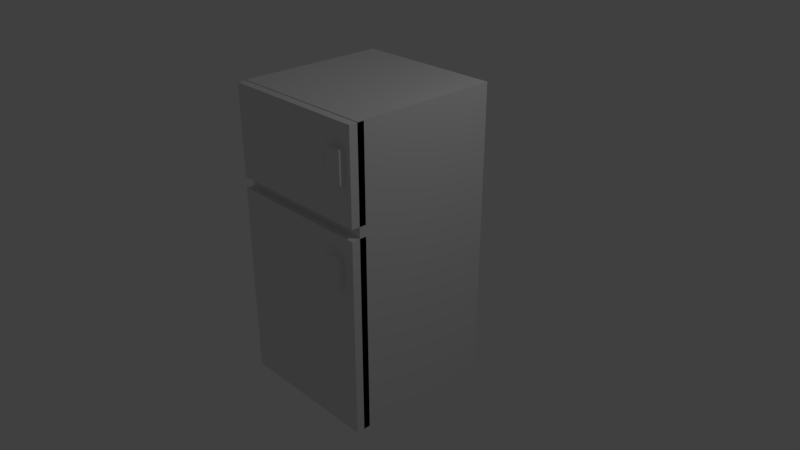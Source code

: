# Source: fridge.blend  (saved by Blender 2.79.0; exported with 4.5.12 LTS)
import bpy
from mathutils import Matrix  # noqa: F401  (used for matrix-valued properties, if any)

bpy.ops.wm.read_factory_settings(use_empty=True)
scene = bpy.context.scene
scene.name = 'Scene'

# ---- collections
col_collection_1 = bpy.data.collections.new('Collection 1'); scene.collection.children.link(col_collection_1)

# ---- materials (node trees are filled in below, after node groups)
mat_material = bpy.data.materials.new('Material')
mat_material.alpha_threshold = 0.0
mat_material.use_transparent_shadow = False
mat_material.roughness = 0.5
mat_material.line_color = (0.0, 0.0, 0.0, 1.0)

# ---- material node trees

# ---- world
world_world = bpy.data.worlds.new('World'); scene.world = world_world
world_world.color = (0.05088, 0.05088, 0.05088)
world_world.use_sun_shadow = False
world_world.sun_shadow_jitter_overblur = 0.0
world_world.cycles.sampling_method = 'MANUAL'

# ---- cameras
cam_camera = bpy.data.cameras.new('Camera')
cam_camera.clip_end = 100.0
cam_camera.lens = 35.0
cam_camera.sensor_width = 32.0
cam_camera.sensor_height = 18.0
cam_camera.ortho_scale = 7.314
cam_camera.dof.focus_distance = 0.0
cam_camera.dof.aperture_fstop = 128.0

# ---- lights
light_lamp = bpy.data.lights.new('Lamp', 'POINT')
light_lamp.transmission_factor = 0.0
light_lamp.cutoff_distance = 30.0
light_lamp.energy = 100.0
light_lamp.shadow_buffer_clip_start = 1.001
light_lamp.shadow_soft_size = 0.1
light_lamp.shadow_maximum_resolution = 0.006
light_lamp.use_absolute_resolution = True

# ---- meshes
me_cube_004 = bpy.data.meshes.new('Cube.004')
me_cube_004.from_pydata([(4.189, -1.112, 0.1304), (4.189, -1.112, 0.5304), (4.189, -0.7125, 0.1304), (4.189, -0.7125, 0.5304), (4.589, -1.112, 0.1304), (4.589, -1.112, 0.5304), (4.589, -0.7125, 0.1304), (4.589, -0.7125, 0.5304), (1.383e-05, -0.732, -1.843), (1.383e-05, -0.732, 0.7773), (1.383e-05, 0.268, -1.843), (1.383e-05, 0.268, 0.7773), (5.0, -0.732, -1.843), (5.0, -0.732, 0.7773), (5.0, 0.268, -1.843), (5.0, 0.268, 0.7773)], [], [(0, 1, 3, 2), (2, 3, 7, 6), (6, 7, 5, 4), (4, 5, 1, 0), (2, 6, 4, 0), (7, 3, 1, 5), (8, 9, 11, 10), (10, 11, 15, 14), (14, 15, 13, 12), (12, 13, 9, 8), (10, 14, 12, 8), (15, 11, 9, 13)])
me_cube_004.use_remesh_preserve_volume = False
me_cube_004.use_remesh_preserve_attributes = False
me_cube_004.use_mirror_vertex_groups = False
me_cube_004.update()
me_cube_003 = bpy.data.meshes.new('Cube.003')
me_cube_003.from_pydata([(17.15, -1.902, -0.2604), (17.15, -1.902, 1.74), (17.15, 0.09836, -0.2604), (17.15, 0.09836, 1.74), (19.15, -1.902, -0.2604), (19.15, -1.902, 1.74), (19.15, 0.09836, -0.2604), (19.15, 0.09836, 1.74), (1.907e-05, -1.109, -2.84), (1.907e-05, -1.109, 3.16), (1.907e-05, 0.8905, -2.84), (1.907e-05, 0.8905, 3.16), (20.0, -1.109, -2.84), (20.0, -1.109, 3.16), (20.0, 0.8905, -2.84), (20.0, 0.8905, 3.16)], [], [(0, 1, 3, 2), (2, 3, 7, 6), (6, 7, 5, 4), (4, 5, 1, 0), (2, 6, 4, 0), (7, 3, 1, 5), (8, 9, 11, 10), (10, 11, 15, 14), (14, 15, 13, 12), (12, 13, 9, 8), (10, 14, 12, 8), (15, 11, 9, 13)])
me_cube_003.use_remesh_preserve_volume = False
me_cube_003.use_remesh_preserve_attributes = False
me_cube_003.use_mirror_vertex_groups = False
me_cube_003.update()
me_cube = bpy.data.meshes.new('Cube')
me_cube.from_pydata([(1.0, 1.0, -1.0), (1.0, -1.0, -1.0), (-1.0, -1.0, -1.0), (-1.0, 1.0, -1.0), (1.0, 1.0, 1.0), (1.0, -1.0, 1.0), (-1.0, -1.0, 1.0), (-1.0, 1.0, 1.0)], [], [(0, 1, 2, 3), (4, 7, 6, 5), (0, 4, 5, 1), (1, 5, 6, 2), (2, 6, 7, 3), (4, 0, 3, 7)])
me_cube.materials.append(mat_material)
me_cube.use_remesh_preserve_volume = False
me_cube.use_remesh_preserve_attributes = False
me_cube.use_mirror_vertex_groups = False
me_cube.update()

# ---- objects
ob_cube_002 = bpy.data.objects.new('Cube.002', me_cube_004)
ob_cube_003 = bpy.data.objects.new('Cube.003', me_cube_003)
ob_cube = bpy.data.objects.new('Cube', me_cube)
ob_lamp = bpy.data.objects.new('Lamp', light_lamp)
ob_camera = bpy.data.objects.new('Camera', cam_camera)

# ---- transforms, parenting, visibility, modifiers, constraints
ob_cube_002.location = (-1.0, -0.9639, 0.1671)
ob_cube_002.scale = (0.4, 0.2, 1.0)
ob_cube_002.lineart.crease_threshold = 0.0
ob_cube_003.location = (-1.0, -0.9994, 1.657)
ob_cube_003.scale = (0.1, 0.1, 0.2)
ob_cube_003.lineart.crease_threshold = 0.0
ob_cube.location = (0.0, 0.0, 0.2982)
ob_cube.scale = (1.0, 1.0, 2.0)
ob_cube.lock_rotations_4d = False
ob_cube.empty_display_type = 'ARROWS'
ob_cube.lineart.crease_threshold = 0.0
ob_lamp.location = (4.076, 1.005, 5.904)
ob_lamp.rotation_euler = (0.6503, 0.05522, 1.866)
ob_lamp.lock_rotations_4d = False
ob_lamp.empty_display_type = 'ARROWS'
ob_lamp.color = (0.0, 0.0, 0.0, 0.0)
ob_lamp.lineart.crease_threshold = 0.0
ob_camera.location = (7.481, -6.508, 5.344)
ob_camera.rotation_euler = (1.109, 0.0, 0.8149)
ob_camera.lock_rotations_4d = False
ob_camera.empty_display_type = 'ARROWS'
ob_camera.color = (0.0, 0.0, 0.0, 0.0)
ob_camera.display_type = 'WIRE'
ob_camera.lineart.crease_threshold = 0.0

# ---- collection membership
col_collection_1.objects.link(ob_cube_002)
col_collection_1.objects.link(ob_cube_003)
col_collection_1.objects.link(ob_cube)
col_collection_1.objects.link(ob_lamp)
col_collection_1.objects.link(ob_camera)

# ---- scene / render settings (as saved in the file)
scene.camera = ob_camera
scene.frame_start = 1; scene.frame_end = 250; scene.frame_set(1)
scene.render.engine = 'BLENDER_EEVEE_NEXT'
scene.render.resolution_percentage = 50
scene.render.dither_intensity = 0.0
scene.cycles.use_denoising = False
scene.cycles.samples = 128
scene.cycles.sampling_pattern = 'TABULATED_SOBOL'
scene.cycles.use_adaptive_sampling = False
scene.cycles.use_light_tree = False
scene.cycles.blur_glossy = 0.0
scene.cycles.sample_clamp_indirect = 0.0
scene.view_settings.view_transform = 'Standard'
bpy.context.view_layer.update()
